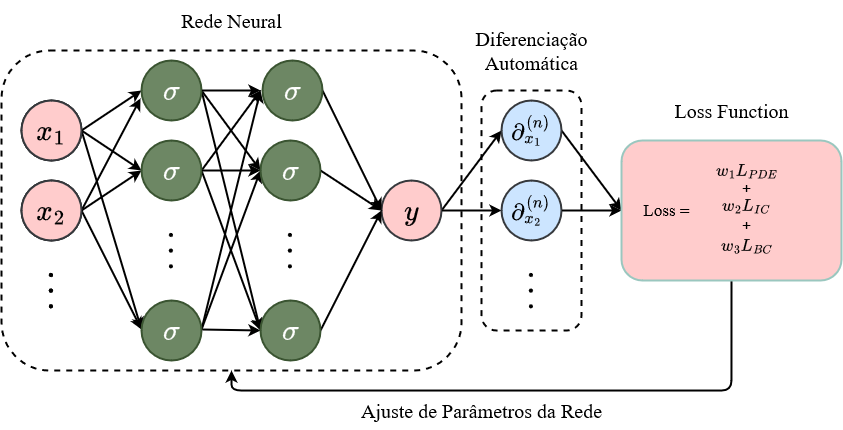

The diagram above was exported from draw.io. Its source (the exported page's mxGraphModel, read from the mxfile embedded in the PNG):
<mxGraphModel dx="989" dy="533" grid="1" gridSize="10" guides="1" tooltips="1" connect="1" arrows="1" fold="1" page="0" pageScale="1" pageWidth="827" pageHeight="1169" math="1" shadow="0">
  <root>
    <mxCell id="0" />
    <mxCell id="1" parent="0" />
    <mxCell id="jSdJNL6mtwh7kA16k5Sp-60" value="" style="rounded=1;whiteSpace=wrap;html=1;shadow=0;glass=0;strokeWidth=2;dashed=1;labelBackgroundColor=none;" vertex="1" parent="1">
      <mxGeometry x="510" y="200" width="100" height="240" as="geometry" />
    </mxCell>
    <mxCell id="jSdJNL6mtwh7kA16k5Sp-48" value="" style="rounded=1;whiteSpace=wrap;html=1;shadow=0;glass=0;strokeWidth=2;dashed=1;labelBackgroundColor=none;" vertex="1" parent="1">
      <mxGeometry x="30" y="160" width="460" height="320" as="geometry" />
    </mxCell>
    <mxCell id="jSdJNL6mtwh7kA16k5Sp-10" style="rounded=0;orthogonalLoop=1;jettySize=auto;html=1;exitX=1;exitY=0.5;exitDx=0;exitDy=0;entryX=0;entryY=0.5;entryDx=0;entryDy=0;strokeWidth=2;labelBackgroundColor=none;" edge="1" parent="1" source="jSdJNL6mtwh7kA16k5Sp-1" target="jSdJNL6mtwh7kA16k5Sp-7">
      <mxGeometry relative="1" as="geometry" />
    </mxCell>
    <mxCell id="jSdJNL6mtwh7kA16k5Sp-11" style="rounded=0;orthogonalLoop=1;jettySize=auto;html=1;exitX=1;exitY=0.5;exitDx=0;exitDy=0;entryX=0;entryY=0.5;entryDx=0;entryDy=0;strokeWidth=2;labelBackgroundColor=none;" edge="1" parent="1" source="jSdJNL6mtwh7kA16k5Sp-1" target="jSdJNL6mtwh7kA16k5Sp-8">
      <mxGeometry relative="1" as="geometry" />
    </mxCell>
    <mxCell id="jSdJNL6mtwh7kA16k5Sp-21" style="rounded=0;orthogonalLoop=1;jettySize=auto;html=1;exitX=1;exitY=0.5;exitDx=0;exitDy=0;entryX=0;entryY=0.5;entryDx=0;entryDy=0;strokeWidth=2;labelBackgroundColor=none;" edge="1" parent="1" source="jSdJNL6mtwh7kA16k5Sp-1">
      <mxGeometry relative="1" as="geometry">
        <mxPoint x="170" y="439" as="targetPoint" />
      </mxGeometry>
    </mxCell>
    <mxCell id="jSdJNL6mtwh7kA16k5Sp-1" value="$$x_1$$" style="ellipse;whiteSpace=wrap;html=1;aspect=fixed;fontSize=25;strokeWidth=2;labelBackgroundColor=none;" vertex="1" parent="1">
      <mxGeometry x="50" y="210" width="60" height="60" as="geometry" />
    </mxCell>
    <mxCell id="jSdJNL6mtwh7kA16k5Sp-13" style="rounded=0;orthogonalLoop=1;jettySize=auto;html=1;exitX=1;exitY=0.5;exitDx=0;exitDy=0;entryX=0;entryY=0.5;entryDx=0;entryDy=0;strokeWidth=2;labelBackgroundColor=none;" edge="1" parent="1" source="jSdJNL6mtwh7kA16k5Sp-2" target="jSdJNL6mtwh7kA16k5Sp-8">
      <mxGeometry relative="1" as="geometry" />
    </mxCell>
    <mxCell id="jSdJNL6mtwh7kA16k5Sp-15" style="rounded=0;orthogonalLoop=1;jettySize=auto;html=1;exitX=1;exitY=0.5;exitDx=0;exitDy=0;entryX=0;entryY=0.5;entryDx=0;entryDy=0;strokeWidth=2;labelBackgroundColor=none;" edge="1" parent="1" source="jSdJNL6mtwh7kA16k5Sp-2">
      <mxGeometry relative="1" as="geometry">
        <mxPoint x="170" y="439" as="targetPoint" />
      </mxGeometry>
    </mxCell>
    <mxCell id="jSdJNL6mtwh7kA16k5Sp-2" value="&lt;font style=&quot;font-size: 25px;&quot;&gt;$$x_2$$&lt;/font&gt;" style="ellipse;whiteSpace=wrap;html=1;aspect=fixed;strokeWidth=2;labelBackgroundColor=none;" vertex="1" parent="1">
      <mxGeometry x="50" y="290" width="60" height="60" as="geometry" />
    </mxCell>
    <mxCell id="jSdJNL6mtwh7kA16k5Sp-4" value="&lt;font style=&quot;font-size: 30px;&quot;&gt;$$ \dotsm $$&lt;/font&gt;" style="text;strokeColor=none;align=center;fillColor=none;html=1;verticalAlign=middle;whiteSpace=wrap;rounded=0;rotation=90;strokeWidth=2;labelBackgroundColor=none;" vertex="1" parent="1">
      <mxGeometry x="57" y="386" width="50" height="30" as="geometry" />
    </mxCell>
    <mxCell id="jSdJNL6mtwh7kA16k5Sp-22" style="rounded=0;orthogonalLoop=1;jettySize=auto;html=1;exitX=1;exitY=0.5;exitDx=0;exitDy=0;entryX=0;entryY=0.5;entryDx=0;entryDy=0;strokeWidth=2;labelBackgroundColor=none;" edge="1" parent="1" source="jSdJNL6mtwh7kA16k5Sp-7">
      <mxGeometry relative="1" as="geometry">
        <mxPoint x="289" y="200" as="targetPoint" />
      </mxGeometry>
    </mxCell>
    <mxCell id="jSdJNL6mtwh7kA16k5Sp-23" style="rounded=0;orthogonalLoop=1;jettySize=auto;html=1;exitX=1;exitY=0.5;exitDx=0;exitDy=0;entryX=0;entryY=0.5;entryDx=0;entryDy=0;strokeWidth=2;labelBackgroundColor=none;" edge="1" parent="1" source="jSdJNL6mtwh7kA16k5Sp-7">
      <mxGeometry relative="1" as="geometry">
        <mxPoint x="289" y="280" as="targetPoint" />
      </mxGeometry>
    </mxCell>
    <mxCell id="jSdJNL6mtwh7kA16k5Sp-24" style="rounded=0;orthogonalLoop=1;jettySize=auto;html=1;exitX=1;exitY=0.5;exitDx=0;exitDy=0;entryX=0;entryY=0.5;entryDx=0;entryDy=0;strokeWidth=2;labelBackgroundColor=none;" edge="1" parent="1" source="jSdJNL6mtwh7kA16k5Sp-7">
      <mxGeometry relative="1" as="geometry">
        <mxPoint x="289" y="440" as="targetPoint" />
      </mxGeometry>
    </mxCell>
    <mxCell id="jSdJNL6mtwh7kA16k5Sp-7" value="&lt;font style=&quot;font-size: 25px;&quot;&gt;$$\sigma$$&lt;/font&gt;" style="ellipse;whiteSpace=wrap;html=1;aspect=fixed;fontSize=32;strokeWidth=2;fillColor=#6d8764;fontColor=#ffffff;strokeColor=#3A5431;labelBackgroundColor=none;" vertex="1" parent="1">
      <mxGeometry x="170" y="170" width="60" height="60" as="geometry" />
    </mxCell>
    <mxCell id="jSdJNL6mtwh7kA16k5Sp-25" style="rounded=0;orthogonalLoop=1;jettySize=auto;html=1;exitX=1;exitY=0.5;exitDx=0;exitDy=0;entryX=0;entryY=0.5;entryDx=0;entryDy=0;strokeWidth=2;labelBackgroundColor=none;" edge="1" parent="1" source="jSdJNL6mtwh7kA16k5Sp-8">
      <mxGeometry relative="1" as="geometry">
        <mxPoint x="289" y="200" as="targetPoint" />
      </mxGeometry>
    </mxCell>
    <mxCell id="jSdJNL6mtwh7kA16k5Sp-26" style="rounded=0;orthogonalLoop=1;jettySize=auto;html=1;exitX=1;exitY=0.5;exitDx=0;exitDy=0;entryX=0;entryY=0.5;entryDx=0;entryDy=0;strokeWidth=2;labelBackgroundColor=none;" edge="1" parent="1" source="jSdJNL6mtwh7kA16k5Sp-8">
      <mxGeometry relative="1" as="geometry">
        <mxPoint x="289" y="280" as="targetPoint" />
      </mxGeometry>
    </mxCell>
    <mxCell id="jSdJNL6mtwh7kA16k5Sp-27" style="rounded=0;orthogonalLoop=1;jettySize=auto;html=1;exitX=1;exitY=0.5;exitDx=0;exitDy=0;entryX=0;entryY=0.5;entryDx=0;entryDy=0;strokeWidth=2;labelBackgroundColor=none;" edge="1" parent="1" source="jSdJNL6mtwh7kA16k5Sp-8">
      <mxGeometry relative="1" as="geometry">
        <mxPoint x="289" y="440" as="targetPoint" />
      </mxGeometry>
    </mxCell>
    <mxCell id="jSdJNL6mtwh7kA16k5Sp-8" value="$$\sigma$$" style="ellipse;whiteSpace=wrap;html=1;aspect=fixed;fontSize=25;strokeWidth=2;fillColor=#6d8764;fontColor=#ffffff;strokeColor=#3A5431;labelBackgroundColor=none;" vertex="1" parent="1">
      <mxGeometry x="170" y="250" width="60" height="60" as="geometry" />
    </mxCell>
    <mxCell id="jSdJNL6mtwh7kA16k5Sp-9" value="&lt;font style=&quot;font-size: 30px;&quot;&gt;$$ \dotsm $$&lt;/font&gt;" style="text;strokeColor=none;align=center;fillColor=none;html=1;verticalAlign=middle;whiteSpace=wrap;rounded=0;rotation=90;strokeWidth=2;labelBackgroundColor=none;" vertex="1" parent="1">
      <mxGeometry x="177" y="346" width="50" height="30" as="geometry" />
    </mxCell>
    <mxCell id="jSdJNL6mtwh7kA16k5Sp-12" style="rounded=0;orthogonalLoop=1;jettySize=auto;html=1;exitX=1;exitY=0.5;exitDx=0;exitDy=0;entryX=-0.017;entryY=0.633;entryDx=0;entryDy=0;entryPerimeter=0;strokeWidth=2;labelBackgroundColor=none;" edge="1" parent="1" source="jSdJNL6mtwh7kA16k5Sp-2" target="jSdJNL6mtwh7kA16k5Sp-7">
      <mxGeometry relative="1" as="geometry" />
    </mxCell>
    <mxCell id="jSdJNL6mtwh7kA16k5Sp-28" style="rounded=0;orthogonalLoop=1;jettySize=auto;html=1;exitX=1;exitY=0.5;exitDx=0;exitDy=0;entryX=0;entryY=0.5;entryDx=0;entryDy=0;strokeWidth=2;labelBackgroundColor=none;" edge="1" parent="1">
      <mxGeometry relative="1" as="geometry">
        <mxPoint x="230" y="439" as="sourcePoint" />
        <mxPoint x="289" y="440" as="targetPoint" />
      </mxGeometry>
    </mxCell>
    <mxCell id="jSdJNL6mtwh7kA16k5Sp-29" style="rounded=0;orthogonalLoop=1;jettySize=auto;html=1;exitX=1;exitY=0.5;exitDx=0;exitDy=0;entryX=0;entryY=0.5;entryDx=0;entryDy=0;strokeWidth=2;labelBackgroundColor=none;" edge="1" parent="1">
      <mxGeometry relative="1" as="geometry">
        <mxPoint x="230" y="439" as="sourcePoint" />
        <mxPoint x="289" y="280" as="targetPoint" />
      </mxGeometry>
    </mxCell>
    <mxCell id="jSdJNL6mtwh7kA16k5Sp-30" style="rounded=0;orthogonalLoop=1;jettySize=auto;html=1;exitX=1;exitY=0.5;exitDx=0;exitDy=0;entryX=0;entryY=0.5;entryDx=0;entryDy=0;strokeWidth=2;labelBackgroundColor=none;" edge="1" parent="1">
      <mxGeometry relative="1" as="geometry">
        <mxPoint x="230" y="439" as="sourcePoint" />
        <mxPoint x="289" y="200" as="targetPoint" />
      </mxGeometry>
    </mxCell>
    <mxCell id="jSdJNL6mtwh7kA16k5Sp-19" value="&lt;font style=&quot;font-size: 30px;&quot;&gt;$$ \dotsm $$&lt;/font&gt;" style="text;strokeColor=none;align=center;fillColor=none;html=1;verticalAlign=middle;whiteSpace=wrap;rounded=0;rotation=90;strokeWidth=2;labelBackgroundColor=none;" vertex="1" parent="1">
      <mxGeometry x="296" y="346" width="50" height="30" as="geometry" />
    </mxCell>
    <mxCell id="jSdJNL6mtwh7kA16k5Sp-55" style="edgeStyle=none;shape=connector;rounded=0;orthogonalLoop=1;jettySize=auto;html=1;exitX=1;exitY=0.5;exitDx=0;exitDy=0;entryX=0;entryY=0.5;entryDx=0;entryDy=0;strokeColor=default;align=center;verticalAlign=middle;fontFamily=Helvetica;fontSize=11;fontColor=default;labelBackgroundColor=none;endArrow=classic;strokeWidth=2;" edge="1" parent="1" source="jSdJNL6mtwh7kA16k5Sp-31" target="jSdJNL6mtwh7kA16k5Sp-53">
      <mxGeometry relative="1" as="geometry" />
    </mxCell>
    <mxCell id="jSdJNL6mtwh7kA16k5Sp-56" style="edgeStyle=none;shape=connector;rounded=0;orthogonalLoop=1;jettySize=auto;html=1;exitX=1;exitY=0.5;exitDx=0;exitDy=0;entryX=0;entryY=0.5;entryDx=0;entryDy=0;strokeColor=default;align=center;verticalAlign=middle;fontFamily=Helvetica;fontSize=11;fontColor=default;labelBackgroundColor=none;endArrow=classic;strokeWidth=2;" edge="1" parent="1" source="jSdJNL6mtwh7kA16k5Sp-31" target="jSdJNL6mtwh7kA16k5Sp-52">
      <mxGeometry relative="1" as="geometry" />
    </mxCell>
    <mxCell id="jSdJNL6mtwh7kA16k5Sp-31" value="$$y$$" style="ellipse;whiteSpace=wrap;html=1;aspect=fixed;fontSize=25;strokeWidth=2;fillColor=#ffcccc;strokeColor=#36393d;labelBackgroundColor=none;" vertex="1" parent="1">
      <mxGeometry x="410" y="290" width="60" height="60" as="geometry" />
    </mxCell>
    <mxCell id="jSdJNL6mtwh7kA16k5Sp-40" value="$$\sigma$$" style="ellipse;whiteSpace=wrap;html=1;aspect=fixed;fontSize=25;strokeWidth=2;fillColor=#6d8764;fontColor=#ffffff;strokeColor=#3A5431;labelBackgroundColor=none;" vertex="1" parent="1">
      <mxGeometry x="170" y="410" width="60" height="60" as="geometry" />
    </mxCell>
    <mxCell id="jSdJNL6mtwh7kA16k5Sp-46" style="rounded=0;orthogonalLoop=1;jettySize=auto;html=1;exitX=1;exitY=0.5;exitDx=0;exitDy=0;entryX=0;entryY=0.5;entryDx=0;entryDy=0;strokeWidth=2;labelBackgroundColor=none;" edge="1" parent="1" source="jSdJNL6mtwh7kA16k5Sp-41" target="jSdJNL6mtwh7kA16k5Sp-31">
      <mxGeometry relative="1" as="geometry" />
    </mxCell>
    <mxCell id="jSdJNL6mtwh7kA16k5Sp-41" value="$$\sigma$$" style="ellipse;whiteSpace=wrap;html=1;aspect=fixed;fontSize=25;strokeWidth=2;fillColor=#6d8764;fontColor=#ffffff;strokeColor=#3A5431;labelBackgroundColor=none;" vertex="1" parent="1">
      <mxGeometry x="289" y="410" width="60" height="60" as="geometry" />
    </mxCell>
    <mxCell id="jSdJNL6mtwh7kA16k5Sp-45" style="rounded=0;orthogonalLoop=1;jettySize=auto;html=1;exitX=1;exitY=0.5;exitDx=0;exitDy=0;entryX=0;entryY=0.5;entryDx=0;entryDy=0;strokeWidth=2;labelBackgroundColor=none;" edge="1" parent="1" source="jSdJNL6mtwh7kA16k5Sp-42" target="jSdJNL6mtwh7kA16k5Sp-31">
      <mxGeometry relative="1" as="geometry" />
    </mxCell>
    <mxCell id="jSdJNL6mtwh7kA16k5Sp-42" value="$$\sigma$$" style="ellipse;whiteSpace=wrap;html=1;aspect=fixed;fontSize=25;strokeWidth=2;fillColor=#6d8764;fontColor=#ffffff;strokeColor=#3A5431;labelBackgroundColor=none;" vertex="1" parent="1">
      <mxGeometry x="289" y="250" width="60" height="60" as="geometry" />
    </mxCell>
    <mxCell id="jSdJNL6mtwh7kA16k5Sp-44" style="rounded=0;orthogonalLoop=1;jettySize=auto;html=1;exitX=1;exitY=0.5;exitDx=0;exitDy=0;entryX=0;entryY=0.5;entryDx=0;entryDy=0;strokeWidth=2;labelBackgroundColor=none;" edge="1" parent="1" source="jSdJNL6mtwh7kA16k5Sp-43" target="jSdJNL6mtwh7kA16k5Sp-31">
      <mxGeometry relative="1" as="geometry" />
    </mxCell>
    <mxCell id="jSdJNL6mtwh7kA16k5Sp-43" value="$$\sigma$$" style="ellipse;whiteSpace=wrap;html=1;aspect=fixed;fontSize=25;strokeWidth=2;fillColor=#6d8764;fontColor=#ffffff;strokeColor=#3A5431;labelBackgroundColor=none;" vertex="1" parent="1">
      <mxGeometry x="291" y="170" width="60" height="60" as="geometry" />
    </mxCell>
    <mxCell id="jSdJNL6mtwh7kA16k5Sp-49" value="$$x_1$$" style="ellipse;whiteSpace=wrap;html=1;aspect=fixed;fontSize=25;labelBackgroundColor=none;strokeWidth=2;fillColor=#ffcccc;strokeColor=#36393d;" vertex="1" parent="1">
      <mxGeometry x="50" y="210" width="60" height="60" as="geometry" />
    </mxCell>
    <mxCell id="jSdJNL6mtwh7kA16k5Sp-50" value="&lt;font style=&quot;font-size: 25px;&quot;&gt;$$x_2$$&lt;/font&gt;" style="ellipse;whiteSpace=wrap;html=1;aspect=fixed;strokeWidth=2;fillColor=#ffcccc;strokeColor=#36393d;labelBackgroundColor=none;" vertex="1" parent="1">
      <mxGeometry x="50" y="290" width="60" height="60" as="geometry" />
    </mxCell>
    <mxCell id="jSdJNL6mtwh7kA16k5Sp-51" value="&lt;font style=&quot;font-size: 30px;&quot;&gt;$$ \dotsm $$&lt;/font&gt;" style="text;strokeColor=none;align=center;fillColor=none;html=1;verticalAlign=middle;whiteSpace=wrap;rounded=0;rotation=90;strokeWidth=2;labelBackgroundColor=none;" vertex="1" parent="1">
      <mxGeometry x="57" y="386" width="50" height="30" as="geometry" />
    </mxCell>
    <mxCell id="jSdJNL6mtwh7kA16k5Sp-58" style="edgeStyle=none;shape=connector;rounded=0;orthogonalLoop=1;jettySize=auto;html=1;exitX=1;exitY=0.5;exitDx=0;exitDy=0;entryX=0;entryY=0.5;entryDx=0;entryDy=0;strokeColor=default;align=center;verticalAlign=middle;fontFamily=Helvetica;fontSize=11;fontColor=default;labelBackgroundColor=none;endArrow=classic;strokeWidth=2;" edge="1" parent="1" source="jSdJNL6mtwh7kA16k5Sp-52" target="jSdJNL6mtwh7kA16k5Sp-57">
      <mxGeometry relative="1" as="geometry" />
    </mxCell>
    <mxCell id="jSdJNL6mtwh7kA16k5Sp-52" value="$$\partial _{x_1}^{(n)}$$" style="ellipse;whiteSpace=wrap;html=1;aspect=fixed;fontSize=20;strokeWidth=2;fillColor=#cce5ff;strokeColor=#36393d;labelBackgroundColor=none;" vertex="1" parent="1">
      <mxGeometry x="530" y="210" width="60" height="60" as="geometry" />
    </mxCell>
    <mxCell id="jSdJNL6mtwh7kA16k5Sp-59" style="edgeStyle=none;shape=connector;rounded=0;orthogonalLoop=1;jettySize=auto;html=1;exitX=1;exitY=0.5;exitDx=0;exitDy=0;entryX=0;entryY=0.5;entryDx=0;entryDy=0;strokeColor=default;align=center;verticalAlign=middle;fontFamily=Helvetica;fontSize=11;fontColor=default;labelBackgroundColor=none;endArrow=classic;strokeWidth=2;" edge="1" parent="1" source="jSdJNL6mtwh7kA16k5Sp-53" target="jSdJNL6mtwh7kA16k5Sp-57">
      <mxGeometry relative="1" as="geometry" />
    </mxCell>
    <mxCell id="jSdJNL6mtwh7kA16k5Sp-53" value="&lt;font style=&quot;font-size: 20px;&quot;&gt;$$\partial _{x_2}^{(n)}$$&lt;/font&gt;" style="ellipse;whiteSpace=wrap;html=1;aspect=fixed;strokeWidth=2;fillColor=#cce5ff;strokeColor=#36393d;labelBackgroundColor=none;" vertex="1" parent="1">
      <mxGeometry x="530" y="290" width="60" height="60" as="geometry" />
    </mxCell>
    <mxCell id="jSdJNL6mtwh7kA16k5Sp-54" value="&lt;font style=&quot;font-size: 30px;&quot;&gt;$$ \dotsm $$&lt;/font&gt;" style="text;strokeColor=none;align=center;fillColor=none;html=1;verticalAlign=middle;whiteSpace=wrap;rounded=0;rotation=90;strokeWidth=2;labelBackgroundColor=none;" vertex="1" parent="1">
      <mxGeometry x="537" y="386" width="50" height="30" as="geometry" />
    </mxCell>
    <mxCell id="jSdJNL6mtwh7kA16k5Sp-64" style="edgeStyle=orthogonalEdgeStyle;shape=connector;rounded=1;orthogonalLoop=1;jettySize=auto;html=1;exitX=0.5;exitY=1;exitDx=0;exitDy=0;entryX=0.5;entryY=1;entryDx=0;entryDy=0;strokeColor=default;align=center;verticalAlign=middle;fontFamily=Helvetica;fontSize=11;fontColor=default;labelBackgroundColor=none;endArrow=classic;jumpStyle=none;curved=0;strokeWidth=2;" edge="1" parent="1" source="jSdJNL6mtwh7kA16k5Sp-57" target="jSdJNL6mtwh7kA16k5Sp-48">
      <mxGeometry relative="1" as="geometry" />
    </mxCell>
    <mxCell id="jSdJNL6mtwh7kA16k5Sp-57" value="" style="rounded=1;whiteSpace=wrap;html=1;fontFamily=Helvetica;fontSize=11;labelBackgroundColor=none;strokeWidth=2;perimeterSpacing=0;fillColor=#ffcccc;strokeColor=#9AC7BF;" vertex="1" parent="1">
      <mxGeometry x="650" y="250" width="220" height="140" as="geometry" />
    </mxCell>
    <mxCell id="jSdJNL6mtwh7kA16k5Sp-61" value="&lt;font style=&quot;font-size: 20px;&quot; face=&quot;Times New Roman&quot;&gt;Loss Function&lt;/font&gt;" style="text;html=1;align=center;verticalAlign=middle;resizable=0;points=[];autosize=1;strokeColor=none;fillColor=none;fontFamily=Helvetica;fontSize=11;fontColor=default;labelBackgroundColor=none;strokeWidth=2;" vertex="1" parent="1">
      <mxGeometry x="690" y="200" width="140" height="40" as="geometry" />
    </mxCell>
    <mxCell id="jSdJNL6mtwh7kA16k5Sp-62" value="&lt;font style=&quot;font-size: 20px;&quot; face=&quot;Times New Roman&quot;&gt;Diferenciação&lt;br&gt;Automática&lt;/font&gt;" style="text;html=1;align=center;verticalAlign=middle;resizable=0;points=[];autosize=1;strokeColor=none;fillColor=none;fontFamily=Helvetica;fontSize=11;fontColor=default;labelBackgroundColor=none;strokeWidth=2;" vertex="1" parent="1">
      <mxGeometry x="490" y="130" width="140" height="60" as="geometry" />
    </mxCell>
    <mxCell id="jSdJNL6mtwh7kA16k5Sp-63" value="&lt;font style=&quot;font-size: 20px;&quot; face=&quot;Times New Roman&quot;&gt;Rede Neural&lt;br&gt;&lt;/font&gt;" style="text;html=1;align=center;verticalAlign=middle;resizable=0;points=[];autosize=1;strokeColor=none;fillColor=none;fontFamily=Helvetica;fontSize=11;fontColor=default;labelBackgroundColor=none;strokeWidth=2;" vertex="1" parent="1">
      <mxGeometry x="200" y="110" width="120" height="40" as="geometry" />
    </mxCell>
    <mxCell id="jSdJNL6mtwh7kA16k5Sp-65" value="&lt;font face=&quot;Times New Roman&quot; style=&quot;font-size: 17px;&quot;&gt;$$w_1L_{PDE}$$&lt;/font&gt;" style="text;html=1;align=center;verticalAlign=middle;resizable=0;points=[];autosize=1;strokeColor=none;fillColor=none;fontFamily=Helvetica;fontSize=17;fontColor=default;labelBackgroundColor=none;strokeWidth=2;" vertex="1" parent="1">
      <mxGeometry x="700" y="265" width="150" height="30" as="geometry" />
    </mxCell>
    <mxCell id="jSdJNL6mtwh7kA16k5Sp-66" value="&lt;font face=&quot;Times New Roman&quot; style=&quot;font-size: 17px;&quot;&gt;Loss =&lt;/font&gt;" style="text;html=1;align=center;verticalAlign=middle;resizable=0;points=[];autosize=1;strokeColor=none;fillColor=none;fontFamily=Helvetica;fontSize=17;fontColor=default;labelBackgroundColor=none;strokeWidth=2;" vertex="1" parent="1">
      <mxGeometry x="660" y="305" width="70" height="30" as="geometry" />
    </mxCell>
    <mxCell id="jSdJNL6mtwh7kA16k5Sp-67" value="&lt;font face=&quot;Times New Roman&quot; style=&quot;font-size: 17px;&quot;&gt;$$w_2L_{IC}$$&lt;/font&gt;" style="text;html=1;align=center;verticalAlign=middle;resizable=0;points=[];autosize=1;strokeColor=none;fillColor=none;fontFamily=Helvetica;fontSize=17;fontColor=default;labelBackgroundColor=none;strokeWidth=2;" vertex="1" parent="1">
      <mxGeometry x="705" y="300" width="140" height="30" as="geometry" />
    </mxCell>
    <mxCell id="jSdJNL6mtwh7kA16k5Sp-68" value="&lt;font face=&quot;Times New Roman&quot; style=&quot;font-size: 17px;&quot;&gt;$$w_3L_{BC}$$&lt;/font&gt;" style="text;html=1;align=center;verticalAlign=middle;resizable=0;points=[];autosize=1;strokeColor=none;fillColor=none;fontFamily=Helvetica;fontSize=17;fontColor=default;labelBackgroundColor=none;strokeWidth=2;" vertex="1" parent="1">
      <mxGeometry x="705" y="340" width="140" height="30" as="geometry" />
    </mxCell>
    <mxCell id="jSdJNL6mtwh7kA16k5Sp-70" value="+" style="text;html=1;align=center;verticalAlign=middle;resizable=0;points=[];autosize=1;strokeColor=none;fillColor=none;fontFamily=Helvetica;fontSize=16;fontColor=default;labelBackgroundColor=none;strokeWidth=2;" vertex="1" parent="1">
      <mxGeometry x="760" y="283" width="30" height="30" as="geometry" />
    </mxCell>
    <mxCell id="jSdJNL6mtwh7kA16k5Sp-71" value="+" style="text;html=1;align=center;verticalAlign=middle;resizable=0;points=[];autosize=1;strokeColor=none;fillColor=none;fontFamily=Helvetica;fontSize=16;fontColor=default;labelBackgroundColor=none;strokeWidth=2;" vertex="1" parent="1">
      <mxGeometry x="760" y="320" width="30" height="30" as="geometry" />
    </mxCell>
    <mxCell id="jSdJNL6mtwh7kA16k5Sp-72" value="&lt;font style=&quot;font-size: 20px;&quot; face=&quot;Times New Roman&quot;&gt;Ajuste de Parâmetros da Rede&lt;br&gt;&lt;/font&gt;" style="text;html=1;align=center;verticalAlign=middle;resizable=0;points=[];autosize=1;strokeColor=none;fillColor=none;fontFamily=Helvetica;fontSize=11;fontColor=default;labelBackgroundColor=none;strokeWidth=2;" vertex="1" parent="1">
      <mxGeometry x="380" y="500" width="260" height="40" as="geometry" />
    </mxCell>
  </root>
</mxGraphModel>